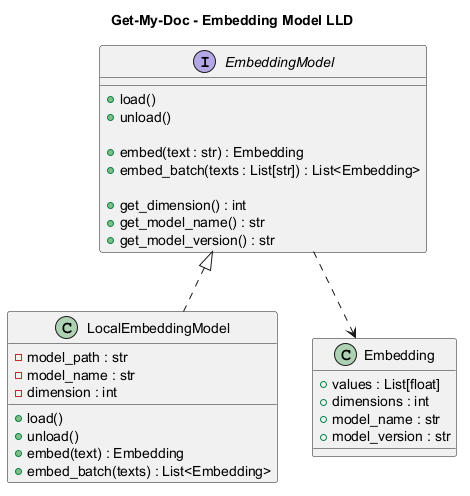

The diagram above was rendered by PlantUML. Its source (embedded in the PNG):
@startuml
title Get-My-Doc - Embedding Model LLD

interface EmbeddingModel {

    + load()
    + unload()

    + embed(text : str) : Embedding
    + embed_batch(texts : List[str]) : List<Embedding>

    + get_dimension() : int
    + get_model_name() : str
    + get_model_version() : str
}

class LocalEmbeddingModel {

    - model_path : str
    - model_name : str
    - dimension : int

    + load()
    + unload()
    + embed(text) : Embedding
    + embed_batch(texts) : List<Embedding>
}

class Embedding {
    + values : List[float]
    + dimensions : int
    + model_name : str
    + model_version : str
}

EmbeddingModel <|.. LocalEmbeddingModel

EmbeddingModel ..> Embedding

@enduml